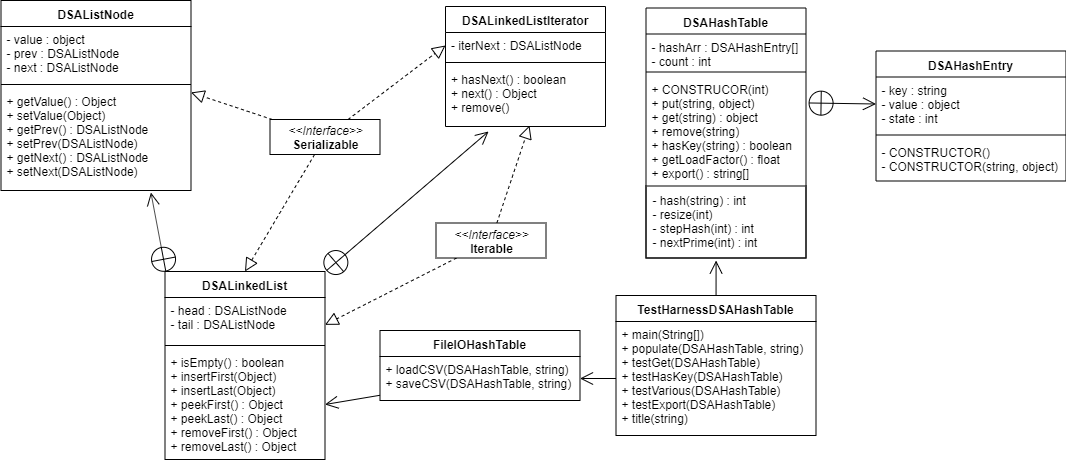

The diagram above was exported from draw.io. Its source (the exported page's mxGraphModel, read from the mxfile embedded in the PNG):
<mxGraphModel dx="1422" dy="762" grid="1" gridSize="10" guides="1" tooltips="1" connect="1" arrows="1" fold="1" page="1" pageScale="1" pageWidth="413" pageHeight="583" math="0" shadow="0">
  <root>
    <mxCell id="0" />
    <mxCell id="1" parent="0" />
    <mxCell id="6iGh9bRqrHuM77SHNmcC-1" style="edgeStyle=none;rounded=0;orthogonalLoop=1;jettySize=auto;html=1;entryX=0.789;entryY=1.02;entryDx=0;entryDy=0;entryPerimeter=0;endArrow=open;endFill=0;endSize=11;startSize=11;startArrow=circlePlus;startFill=0;exitX=0.006;exitY=0.003;exitDx=0;exitDy=0;exitPerimeter=0;" edge="1" parent="1" target="6iGh9bRqrHuM77SHNmcC-10" source="6iGh9bRqrHuM77SHNmcC-3">
      <mxGeometry relative="1" as="geometry">
        <mxPoint x="293" y="334" as="sourcePoint" />
      </mxGeometry>
    </mxCell>
    <mxCell id="6iGh9bRqrHuM77SHNmcC-2" style="edgeStyle=none;rounded=0;orthogonalLoop=1;jettySize=auto;html=1;entryX=0.269;entryY=1.083;entryDx=0;entryDy=0;entryPerimeter=0;startArrow=circlePlus;startFill=0;startSize=11;endArrow=open;endFill=0;endSize=11;" edge="1" parent="1" target="6iGh9bRqrHuM77SHNmcC-14">
      <mxGeometry relative="1" as="geometry">
        <mxPoint x="401.5" y="333.5" as="sourcePoint" />
      </mxGeometry>
    </mxCell>
    <mxCell id="6iGh9bRqrHuM77SHNmcC-3" value="DSALinkedList" style="swimlane;fontStyle=1;align=center;verticalAlign=top;childLayout=stackLayout;horizontal=1;startSize=26;horizontalStack=0;resizeParent=1;resizeParentMax=0;resizeLast=0;collapsible=1;marginBottom=0;" vertex="1" parent="1">
      <mxGeometry x="240.5" y="334" width="160" height="188" as="geometry" />
    </mxCell>
    <mxCell id="6iGh9bRqrHuM77SHNmcC-4" value="- head : DSAListNode&#10;- tail : DSAListNode" style="text;strokeColor=none;fillColor=none;align=left;verticalAlign=top;spacingLeft=4;spacingRight=4;overflow=hidden;rotatable=0;points=[[0,0.5],[1,0.5]];portConstraint=eastwest;" vertex="1" parent="6iGh9bRqrHuM77SHNmcC-3">
      <mxGeometry y="26" width="160" height="44" as="geometry" />
    </mxCell>
    <mxCell id="6iGh9bRqrHuM77SHNmcC-5" value="" style="line;strokeWidth=1;fillColor=none;align=left;verticalAlign=middle;spacingTop=-1;spacingLeft=3;spacingRight=3;rotatable=0;labelPosition=right;points=[];portConstraint=eastwest;" vertex="1" parent="6iGh9bRqrHuM77SHNmcC-3">
      <mxGeometry y="70" width="160" height="8" as="geometry" />
    </mxCell>
    <mxCell id="6iGh9bRqrHuM77SHNmcC-6" value="+ isEmpty() : boolean&#10;+ insertFirst(Object)&#10;+ insertLast(Object)&#10;+ peekFirst() : Object&#10;+ peekLast() : Object&#10;+ removeFirst() : Object&#10;+ removeLast() : Object" style="text;strokeColor=none;fillColor=none;align=left;verticalAlign=top;spacingLeft=4;spacingRight=4;overflow=hidden;rotatable=0;points=[[0,0.5],[1,0.5]];portConstraint=eastwest;" vertex="1" parent="6iGh9bRqrHuM77SHNmcC-3">
      <mxGeometry y="78" width="160" height="110" as="geometry" />
    </mxCell>
    <mxCell id="6iGh9bRqrHuM77SHNmcC-7" value="DSAListNode" style="swimlane;fontStyle=1;align=center;verticalAlign=top;childLayout=stackLayout;horizontal=1;startSize=26;horizontalStack=0;resizeParent=1;resizeParentMax=0;resizeLast=0;collapsible=1;marginBottom=0;" vertex="1" parent="1">
      <mxGeometry x="76.5" y="63" width="190" height="190" as="geometry" />
    </mxCell>
    <mxCell id="6iGh9bRqrHuM77SHNmcC-8" value="- value : object&#10;- prev : DSAListNode&#10;- next : DSAListNode" style="text;strokeColor=none;fillColor=none;align=left;verticalAlign=top;spacingLeft=4;spacingRight=4;overflow=hidden;rotatable=0;points=[[0,0.5],[1,0.5]];portConstraint=eastwest;" vertex="1" parent="6iGh9bRqrHuM77SHNmcC-7">
      <mxGeometry y="26" width="190" height="54" as="geometry" />
    </mxCell>
    <mxCell id="6iGh9bRqrHuM77SHNmcC-9" value="" style="line;strokeWidth=1;fillColor=none;align=left;verticalAlign=middle;spacingTop=-1;spacingLeft=3;spacingRight=3;rotatable=0;labelPosition=right;points=[];portConstraint=eastwest;" vertex="1" parent="6iGh9bRqrHuM77SHNmcC-7">
      <mxGeometry y="80" width="190" height="8" as="geometry" />
    </mxCell>
    <mxCell id="6iGh9bRqrHuM77SHNmcC-10" value="+ getValue() : Object&#10;+ setValue(Object)&#10;+ getPrev() : DSAListNode&#10;+ setPrev(DSAListNode)&#10;+ getNext() : DSAListNode&#10;+ setNext(DSAListNode)" style="text;strokeColor=none;fillColor=none;align=left;verticalAlign=top;spacingLeft=4;spacingRight=4;overflow=hidden;rotatable=0;points=[[0,0.5],[1,0.5]];portConstraint=eastwest;" vertex="1" parent="6iGh9bRqrHuM77SHNmcC-7">
      <mxGeometry y="88" width="190" height="102" as="geometry" />
    </mxCell>
    <mxCell id="6iGh9bRqrHuM77SHNmcC-11" value="DSALinkedListIterator" style="swimlane;fontStyle=1;align=center;verticalAlign=top;childLayout=stackLayout;horizontal=1;startSize=26;horizontalStack=0;resizeParent=1;resizeParentMax=0;resizeLast=0;collapsible=1;marginBottom=0;" vertex="1" parent="1">
      <mxGeometry x="521" y="69" width="160" height="120" as="geometry" />
    </mxCell>
    <mxCell id="6iGh9bRqrHuM77SHNmcC-12" value="- iterNext : DSAListNode" style="text;strokeColor=none;fillColor=none;align=left;verticalAlign=top;spacingLeft=4;spacingRight=4;overflow=hidden;rotatable=0;points=[[0,0.5],[1,0.5]];portConstraint=eastwest;" vertex="1" parent="6iGh9bRqrHuM77SHNmcC-11">
      <mxGeometry y="26" width="160" height="26" as="geometry" />
    </mxCell>
    <mxCell id="6iGh9bRqrHuM77SHNmcC-13" value="" style="line;strokeWidth=1;fillColor=none;align=left;verticalAlign=middle;spacingTop=-1;spacingLeft=3;spacingRight=3;rotatable=0;labelPosition=right;points=[];portConstraint=eastwest;" vertex="1" parent="6iGh9bRqrHuM77SHNmcC-11">
      <mxGeometry y="52" width="160" height="8" as="geometry" />
    </mxCell>
    <mxCell id="6iGh9bRqrHuM77SHNmcC-14" value="+ hasNext() : boolean&#10;+ next() : Object&#10;+ remove()" style="text;strokeColor=none;fillColor=none;align=left;verticalAlign=top;spacingLeft=4;spacingRight=4;overflow=hidden;rotatable=0;points=[[0,0.5],[1,0.5]];portConstraint=eastwest;" vertex="1" parent="6iGh9bRqrHuM77SHNmcC-11">
      <mxGeometry y="60" width="160" height="60" as="geometry" />
    </mxCell>
    <mxCell id="6iGh9bRqrHuM77SHNmcC-15" style="edgeStyle=none;rounded=0;orthogonalLoop=1;jettySize=auto;html=1;dashed=1;endArrow=block;endFill=0;endSize=11;" edge="1" parent="1" source="6iGh9bRqrHuM77SHNmcC-17" target="6iGh9bRqrHuM77SHNmcC-3">
      <mxGeometry relative="1" as="geometry" />
    </mxCell>
    <mxCell id="6iGh9bRqrHuM77SHNmcC-16" style="rounded=0;orthogonalLoop=1;jettySize=auto;html=1;entryX=0.525;entryY=0.983;entryDx=0;entryDy=0;entryPerimeter=0;dashed=1;endArrow=block;endFill=0;startSize=9;endSize=11;" edge="1" parent="1" source="6iGh9bRqrHuM77SHNmcC-17" target="6iGh9bRqrHuM77SHNmcC-14">
      <mxGeometry relative="1" as="geometry" />
    </mxCell>
    <mxCell id="6iGh9bRqrHuM77SHNmcC-17" value="&lt;p style=&quot;margin: 0px ; margin-top: 4px ; text-align: center&quot;&gt;&lt;i&gt;&amp;lt;&amp;lt;Interface&amp;gt;&amp;gt;&lt;/i&gt;&lt;br&gt;&lt;b&gt;Iterable&lt;/b&gt;&lt;/p&gt;&lt;hr size=&quot;1&quot;&gt;" style="verticalAlign=top;align=left;overflow=fill;fontSize=12;fontFamily=Helvetica;html=1;" vertex="1" parent="1">
      <mxGeometry x="511.5" y="285.5" width="110" height="35" as="geometry" />
    </mxCell>
    <mxCell id="6iGh9bRqrHuM77SHNmcC-18" style="edgeStyle=none;rounded=0;orthogonalLoop=1;jettySize=auto;html=1;entryX=1;entryY=0.039;entryDx=0;entryDy=0;entryPerimeter=0;dashed=1;endArrow=block;endFill=0;endSize=11;" edge="1" parent="1" source="6iGh9bRqrHuM77SHNmcC-21" target="6iGh9bRqrHuM77SHNmcC-10">
      <mxGeometry relative="1" as="geometry" />
    </mxCell>
    <mxCell id="6iGh9bRqrHuM77SHNmcC-19" style="edgeStyle=none;rounded=0;orthogonalLoop=1;jettySize=auto;html=1;entryX=0.5;entryY=0;entryDx=0;entryDy=0;dashed=1;endArrow=block;endFill=0;endSize=11;" edge="1" parent="1" source="6iGh9bRqrHuM77SHNmcC-21" target="6iGh9bRqrHuM77SHNmcC-3">
      <mxGeometry relative="1" as="geometry" />
    </mxCell>
    <mxCell id="6iGh9bRqrHuM77SHNmcC-20" style="edgeStyle=none;rounded=0;orthogonalLoop=1;jettySize=auto;html=1;entryX=0;entryY=0.5;entryDx=0;entryDy=0;dashed=1;endArrow=block;endFill=0;endSize=11;" edge="1" parent="1" source="6iGh9bRqrHuM77SHNmcC-21" target="6iGh9bRqrHuM77SHNmcC-12">
      <mxGeometry relative="1" as="geometry" />
    </mxCell>
    <mxCell id="6iGh9bRqrHuM77SHNmcC-21" value="&lt;p style=&quot;margin: 0px ; margin-top: 4px ; text-align: center&quot;&gt;&lt;i&gt;&amp;lt;&amp;lt;Interface&amp;gt;&amp;gt;&lt;/i&gt;&lt;br&gt;&lt;b&gt;Serializable&lt;/b&gt;&lt;/p&gt;&lt;hr size=&quot;1&quot;&gt;" style="verticalAlign=top;align=left;overflow=fill;fontSize=12;fontFamily=Helvetica;html=1;" vertex="1" parent="1">
      <mxGeometry x="345.5" y="182" width="110" height="35" as="geometry" />
    </mxCell>
    <mxCell id="6iGh9bRqrHuM77SHNmcC-30" style="rounded=0;orthogonalLoop=1;jettySize=auto;html=1;entryX=0;entryY=0.5;entryDx=0;entryDy=0;endArrow=open;endFill=0;startArrow=circlePlus;startFill=0;endSize=11;startSize=11;exitX=1.013;exitY=0.245;exitDx=0;exitDy=0;exitPerimeter=0;" edge="1" parent="1" source="6iGh9bRqrHuM77SHNmcC-25" target="6iGh9bRqrHuM77SHNmcC-27">
      <mxGeometry relative="1" as="geometry" />
    </mxCell>
    <mxCell id="6iGh9bRqrHuM77SHNmcC-22" value="DSAHashTable" style="swimlane;fontStyle=1;align=center;verticalAlign=top;childLayout=stackLayout;horizontal=1;startSize=26;horizontalStack=0;resizeParent=1;resizeParentMax=0;resizeLast=0;collapsible=1;marginBottom=0;" vertex="1" parent="1">
      <mxGeometry x="721.5" y="70.5" width="160" height="250" as="geometry" />
    </mxCell>
    <mxCell id="6iGh9bRqrHuM77SHNmcC-23" value="- hashArr : DSAHashEntry[]&#10;- count : int" style="text;strokeColor=none;fillColor=none;align=left;verticalAlign=top;spacingLeft=4;spacingRight=4;overflow=hidden;rotatable=0;points=[[0,0.5],[1,0.5]];portConstraint=eastwest;" vertex="1" parent="6iGh9bRqrHuM77SHNmcC-22">
      <mxGeometry y="26" width="160" height="34" as="geometry" />
    </mxCell>
    <mxCell id="6iGh9bRqrHuM77SHNmcC-24" value="" style="line;strokeWidth=1;fillColor=none;align=left;verticalAlign=middle;spacingTop=-1;spacingLeft=3;spacingRight=3;rotatable=0;labelPosition=right;points=[];portConstraint=eastwest;" vertex="1" parent="6iGh9bRqrHuM77SHNmcC-22">
      <mxGeometry y="60" width="160" height="8" as="geometry" />
    </mxCell>
    <mxCell id="6iGh9bRqrHuM77SHNmcC-25" value="+ CONSTRUCOR(int)&#10;+ put(string, object)&#10;+ get(string) : object&#10;+ remove(string)&#10;+ hasKey(string) : boolean&#10;+ getLoadFactor() : float&#10;+ export() : string[]" style="text;strokeColor=none;fillColor=none;align=left;verticalAlign=top;spacingLeft=4;spacingRight=4;overflow=hidden;rotatable=0;points=[[0,0.5],[1,0.5]];portConstraint=eastwest;" vertex="1" parent="6iGh9bRqrHuM77SHNmcC-22">
      <mxGeometry y="68" width="160" height="110" as="geometry" />
    </mxCell>
    <mxCell id="6iGh9bRqrHuM77SHNmcC-40" value="- hash(string) : int&#10;- resize(int)&#10;- stepHash(int) : int&#10;- nextPrime(int) : int" style="text;strokeColor=#000000;fillColor=none;align=left;verticalAlign=top;spacingLeft=4;spacingRight=4;overflow=hidden;rotatable=0;points=[[0,0.5],[1,0.5]];portConstraint=eastwest;" vertex="1" parent="6iGh9bRqrHuM77SHNmcC-22">
      <mxGeometry y="178" width="160" height="72" as="geometry" />
    </mxCell>
    <mxCell id="6iGh9bRqrHuM77SHNmcC-26" value="DSAHashEntry" style="swimlane;fontStyle=1;align=center;verticalAlign=top;childLayout=stackLayout;horizontal=1;startSize=26;horizontalStack=0;resizeParent=1;resizeParentMax=0;resizeLast=0;collapsible=1;marginBottom=0;" vertex="1" parent="1">
      <mxGeometry x="951.5" y="113.5" width="190" height="130" as="geometry" />
    </mxCell>
    <mxCell id="6iGh9bRqrHuM77SHNmcC-27" value="- key : string&#10;- value : object&#10;- state : int" style="text;strokeColor=none;fillColor=none;align=left;verticalAlign=top;spacingLeft=4;spacingRight=4;overflow=hidden;rotatable=0;points=[[0,0.5],[1,0.5]];portConstraint=eastwest;" vertex="1" parent="6iGh9bRqrHuM77SHNmcC-26">
      <mxGeometry y="26" width="190" height="54" as="geometry" />
    </mxCell>
    <mxCell id="6iGh9bRqrHuM77SHNmcC-28" value="" style="line;strokeWidth=1;fillColor=none;align=left;verticalAlign=middle;spacingTop=-1;spacingLeft=3;spacingRight=3;rotatable=0;labelPosition=right;points=[];portConstraint=eastwest;" vertex="1" parent="6iGh9bRqrHuM77SHNmcC-26">
      <mxGeometry y="80" width="190" height="8" as="geometry" />
    </mxCell>
    <mxCell id="6iGh9bRqrHuM77SHNmcC-29" value="- CONSTRUCTOR()&#10;- CONSTRUCTOR(string, object)" style="text;strokeColor=none;fillColor=none;align=left;verticalAlign=top;spacingLeft=4;spacingRight=4;overflow=hidden;rotatable=0;points=[[0,0.5],[1,0.5]];portConstraint=eastwest;" vertex="1" parent="6iGh9bRqrHuM77SHNmcC-26">
      <mxGeometry y="88" width="190" height="42" as="geometry" />
    </mxCell>
    <mxCell id="6iGh9bRqrHuM77SHNmcC-31" value="FileIOHashTable" style="swimlane;fontStyle=1;align=center;verticalAlign=top;childLayout=stackLayout;horizontal=1;startSize=26;horizontalStack=0;resizeParent=1;resizeParentMax=0;resizeLast=0;collapsible=1;marginBottom=0;" vertex="1" parent="1">
      <mxGeometry x="455.5" y="393" width="200" height="70" as="geometry" />
    </mxCell>
    <mxCell id="6iGh9bRqrHuM77SHNmcC-34" value="+ loadCSV(DSAHashTable, string)&#10;+ saveCSV(DSAHashTable, string)" style="text;strokeColor=none;fillColor=none;align=left;verticalAlign=top;spacingLeft=4;spacingRight=4;overflow=hidden;rotatable=0;points=[[0,0.5],[1,0.5]];portConstraint=eastwest;" vertex="1" parent="6iGh9bRqrHuM77SHNmcC-31">
      <mxGeometry y="26" width="200" height="44" as="geometry" />
    </mxCell>
    <mxCell id="6iGh9bRqrHuM77SHNmcC-35" style="edgeStyle=none;rounded=0;orthogonalLoop=1;jettySize=auto;html=1;entryX=1;entryY=0.5;entryDx=0;entryDy=0;startArrow=none;startFill=0;startSize=11;endArrow=open;endFill=0;endSize=11;" edge="1" parent="1" source="6iGh9bRqrHuM77SHNmcC-34" target="6iGh9bRqrHuM77SHNmcC-6">
      <mxGeometry relative="1" as="geometry" />
    </mxCell>
    <mxCell id="6iGh9bRqrHuM77SHNmcC-42" style="edgeStyle=none;rounded=0;orthogonalLoop=1;jettySize=auto;html=1;entryX=0.438;entryY=1.035;entryDx=0;entryDy=0;entryPerimeter=0;startArrow=none;startFill=0;startSize=11;endArrow=open;endFill=0;endSize=11;" edge="1" parent="1" source="6iGh9bRqrHuM77SHNmcC-36" target="6iGh9bRqrHuM77SHNmcC-40">
      <mxGeometry relative="1" as="geometry" />
    </mxCell>
    <mxCell id="6iGh9bRqrHuM77SHNmcC-36" value="TestHarnessDSAHashTable" style="swimlane;fontStyle=1;align=center;verticalAlign=top;childLayout=stackLayout;horizontal=1;startSize=26;horizontalStack=0;resizeParent=1;resizeParentMax=0;resizeLast=0;collapsible=1;marginBottom=0;" vertex="1" parent="1">
      <mxGeometry x="691.5" y="358" width="200" height="140" as="geometry" />
    </mxCell>
    <mxCell id="6iGh9bRqrHuM77SHNmcC-37" value="+ main(String[])&#10;+ populate(DSAHashTable, string)&#10;+ testGet(DSAHashTable)&#10;+ testHasKey(DSAHashTable)&#10;+ testVarious(DSAHashTable)&#10;+ testExport(DSAHashTable)&#10;+ title(string)" style="text;strokeColor=none;fillColor=none;align=left;verticalAlign=top;spacingLeft=4;spacingRight=4;overflow=hidden;rotatable=0;points=[[0,0.5],[1,0.5]];portConstraint=eastwest;" vertex="1" parent="6iGh9bRqrHuM77SHNmcC-36">
      <mxGeometry y="26" width="200" height="114" as="geometry" />
    </mxCell>
    <mxCell id="6iGh9bRqrHuM77SHNmcC-41" style="edgeStyle=none;rounded=0;orthogonalLoop=1;jettySize=auto;html=1;entryX=1;entryY=0.5;entryDx=0;entryDy=0;startArrow=none;startFill=0;startSize=11;endArrow=open;endFill=0;endSize=11;" edge="1" parent="1" source="6iGh9bRqrHuM77SHNmcC-37" target="6iGh9bRqrHuM77SHNmcC-34">
      <mxGeometry relative="1" as="geometry" />
    </mxCell>
  </root>
</mxGraphModel>